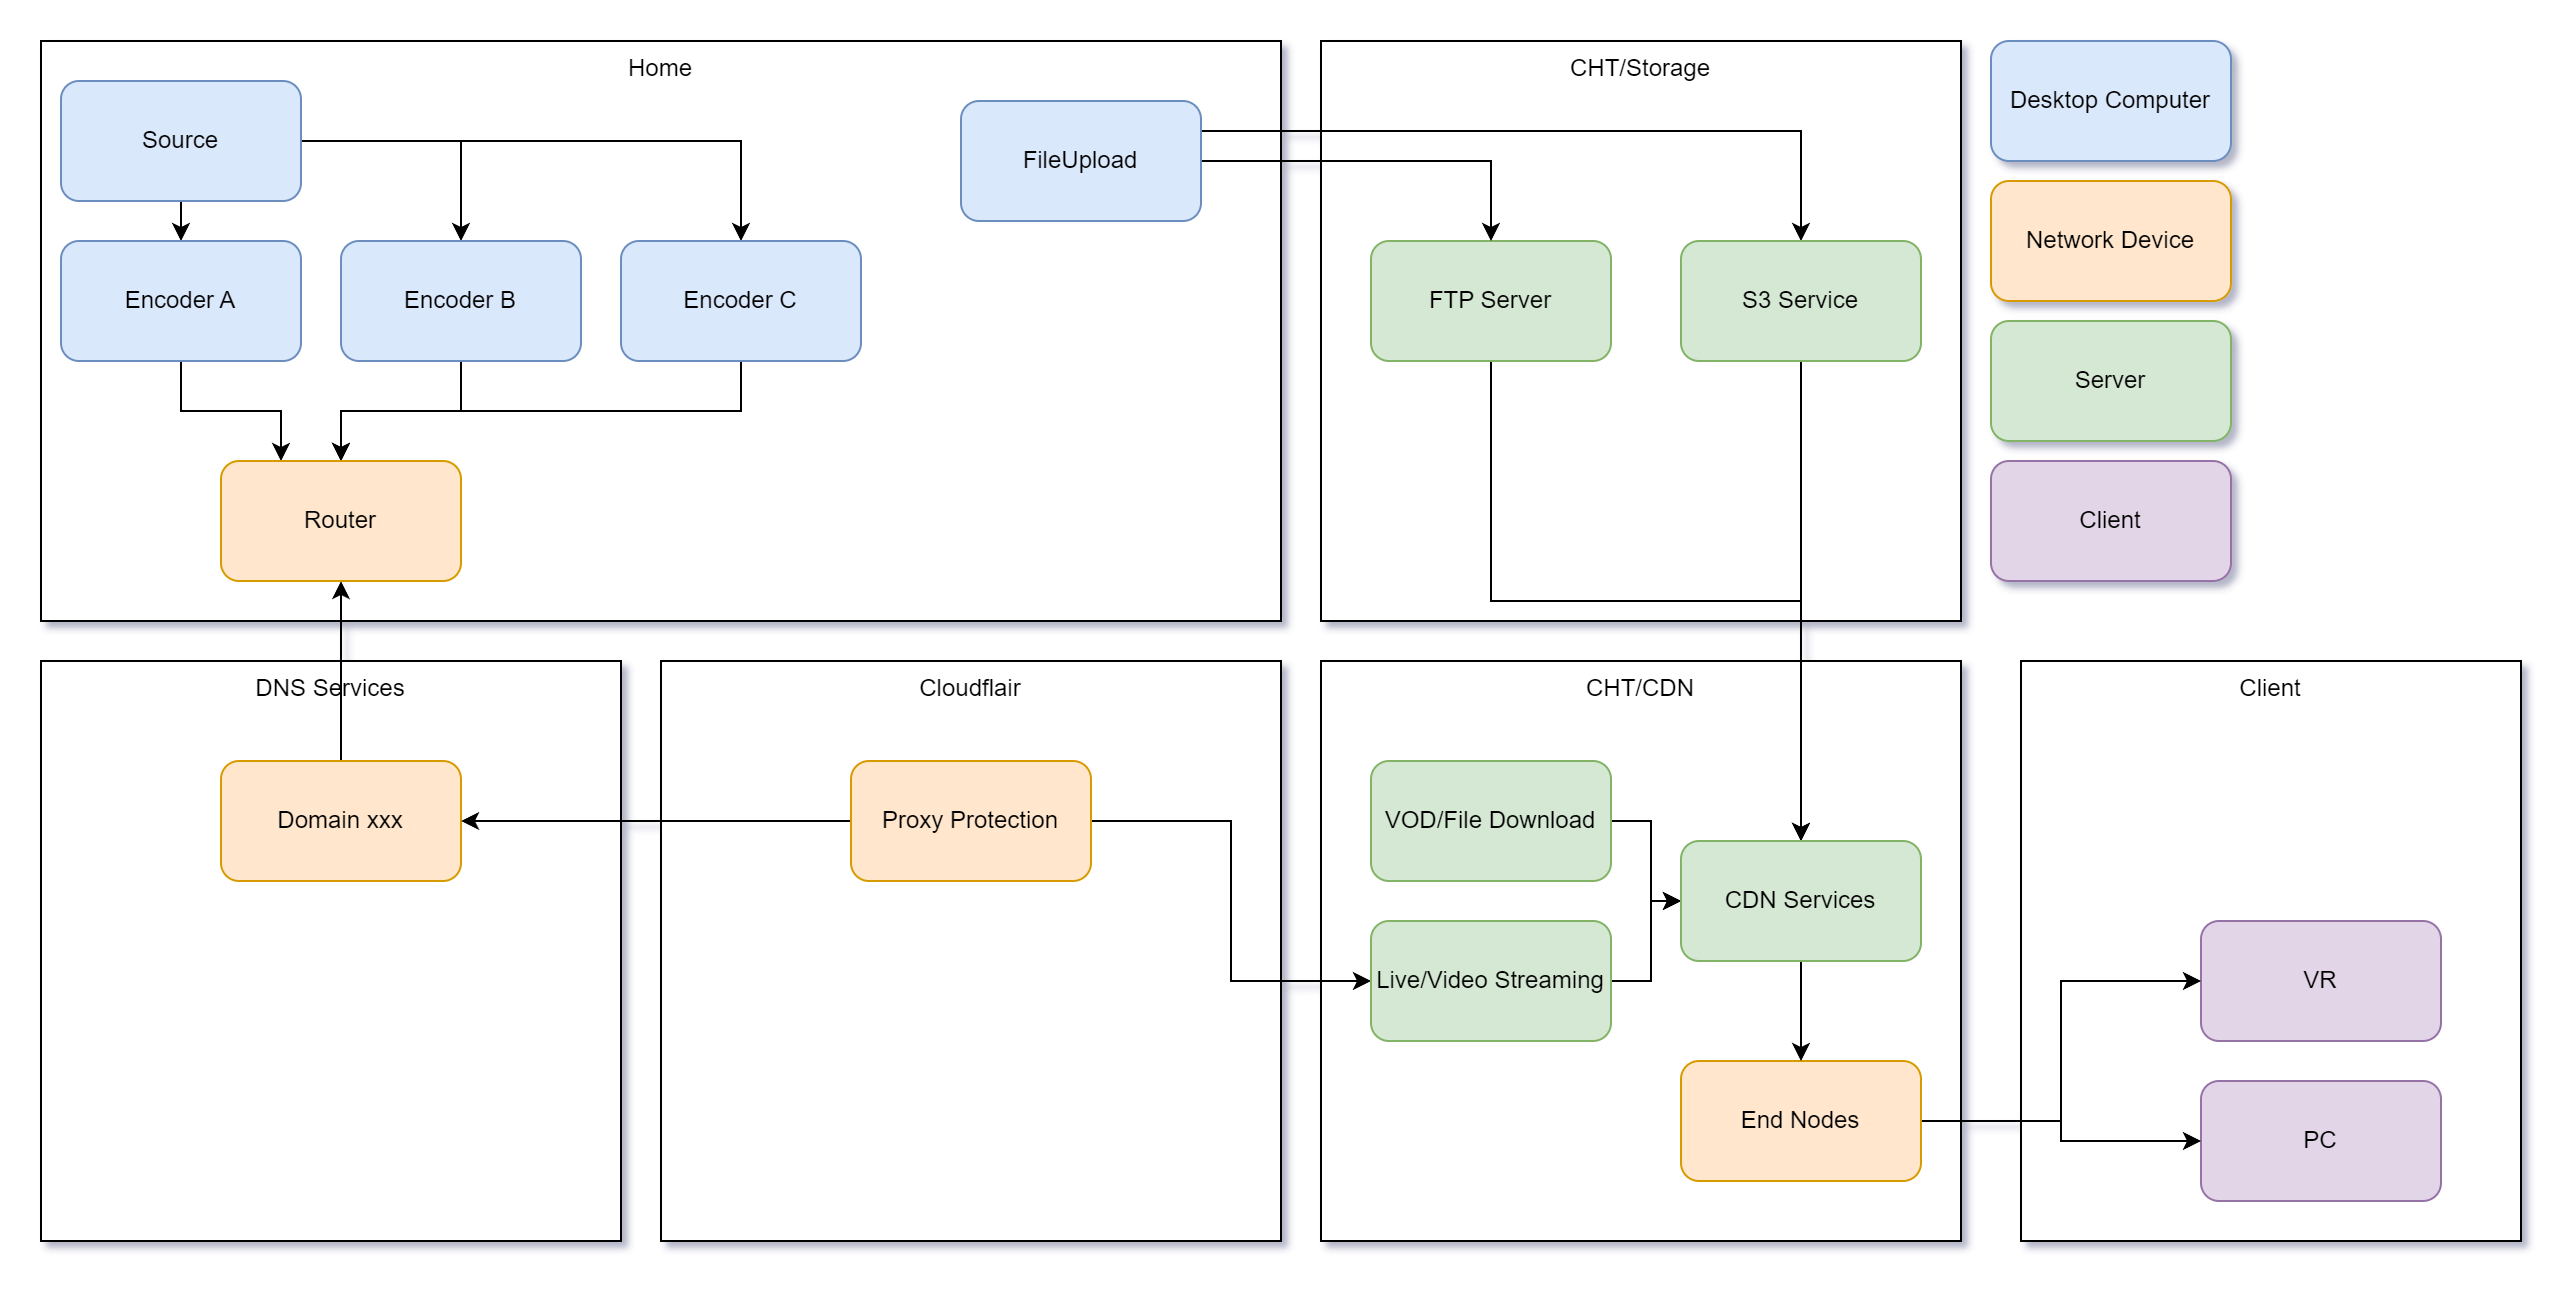

The diagram above was exported from draw.io. Its source (the exported page's mxGraphModel, read from the mxfile embedded in the PNG):
<mxGraphModel dx="1434" dy="764" grid="1" gridSize="10" guides="1" tooltips="1" connect="1" arrows="1" fold="1" page="1" pageScale="1" pageWidth="850" pageHeight="1100" math="0" shadow="0">
  <root>
    <mxCell id="0" />
    <mxCell id="1" parent="0" />
    <mxCell id="Q-lm9Ed-aXB6YKfO3ajn-6" value="Home" style="rounded=0;whiteSpace=wrap;html=1;verticalAlign=top;" vertex="1" parent="1">
      <mxGeometry x="180" y="150" width="620" height="290" as="geometry" />
    </mxCell>
    <mxCell id="Q-lm9Ed-aXB6YKfO3ajn-11" style="edgeStyle=orthogonalEdgeStyle;rounded=0;orthogonalLoop=1;jettySize=auto;html=1;exitX=0.5;exitY=1;exitDx=0;exitDy=0;entryX=0.5;entryY=0;entryDx=0;entryDy=0;" edge="1" parent="1" source="Q-lm9Ed-aXB6YKfO3ajn-2" target="Q-lm9Ed-aXB6YKfO3ajn-3">
      <mxGeometry relative="1" as="geometry" />
    </mxCell>
    <mxCell id="Q-lm9Ed-aXB6YKfO3ajn-12" style="edgeStyle=orthogonalEdgeStyle;rounded=0;orthogonalLoop=1;jettySize=auto;html=1;exitX=1;exitY=0.5;exitDx=0;exitDy=0;entryX=0.5;entryY=0;entryDx=0;entryDy=0;" edge="1" parent="1" source="Q-lm9Ed-aXB6YKfO3ajn-2" target="Q-lm9Ed-aXB6YKfO3ajn-4">
      <mxGeometry relative="1" as="geometry" />
    </mxCell>
    <mxCell id="Q-lm9Ed-aXB6YKfO3ajn-13" style="edgeStyle=orthogonalEdgeStyle;rounded=0;orthogonalLoop=1;jettySize=auto;html=1;exitX=1;exitY=0.5;exitDx=0;exitDy=0;" edge="1" parent="1" source="Q-lm9Ed-aXB6YKfO3ajn-2" target="Q-lm9Ed-aXB6YKfO3ajn-5">
      <mxGeometry relative="1" as="geometry" />
    </mxCell>
    <mxCell id="Q-lm9Ed-aXB6YKfO3ajn-2" value="Source" style="rounded=1;whiteSpace=wrap;html=1;fillColor=#dae8fc;strokeColor=#6c8ebf;" vertex="1" parent="1">
      <mxGeometry x="190" y="170" width="120" height="60" as="geometry" />
    </mxCell>
    <mxCell id="Q-lm9Ed-aXB6YKfO3ajn-20" style="edgeStyle=orthogonalEdgeStyle;rounded=0;orthogonalLoop=1;jettySize=auto;html=1;exitX=0.5;exitY=1;exitDx=0;exitDy=0;entryX=0.25;entryY=0;entryDx=0;entryDy=0;" edge="1" parent="1" source="Q-lm9Ed-aXB6YKfO3ajn-3" target="Q-lm9Ed-aXB6YKfO3ajn-16">
      <mxGeometry relative="1" as="geometry" />
    </mxCell>
    <mxCell id="Q-lm9Ed-aXB6YKfO3ajn-3" value="Encoder A" style="rounded=1;whiteSpace=wrap;html=1;fillColor=#dae8fc;strokeColor=#6c8ebf;" vertex="1" parent="1">
      <mxGeometry x="190" y="250" width="120" height="60" as="geometry" />
    </mxCell>
    <mxCell id="Q-lm9Ed-aXB6YKfO3ajn-17" style="edgeStyle=orthogonalEdgeStyle;rounded=0;orthogonalLoop=1;jettySize=auto;html=1;exitX=0.5;exitY=1;exitDx=0;exitDy=0;entryX=0.5;entryY=0;entryDx=0;entryDy=0;" edge="1" parent="1" source="Q-lm9Ed-aXB6YKfO3ajn-4" target="Q-lm9Ed-aXB6YKfO3ajn-16">
      <mxGeometry relative="1" as="geometry" />
    </mxCell>
    <mxCell id="Q-lm9Ed-aXB6YKfO3ajn-4" value="Encoder B" style="rounded=1;whiteSpace=wrap;html=1;fillColor=#dae8fc;strokeColor=#6c8ebf;" vertex="1" parent="1">
      <mxGeometry x="330" y="250" width="120" height="60" as="geometry" />
    </mxCell>
    <mxCell id="Q-lm9Ed-aXB6YKfO3ajn-18" style="edgeStyle=orthogonalEdgeStyle;rounded=0;orthogonalLoop=1;jettySize=auto;html=1;exitX=0.5;exitY=1;exitDx=0;exitDy=0;entryX=0.5;entryY=0;entryDx=0;entryDy=0;" edge="1" parent="1" source="Q-lm9Ed-aXB6YKfO3ajn-5" target="Q-lm9Ed-aXB6YKfO3ajn-16">
      <mxGeometry relative="1" as="geometry" />
    </mxCell>
    <mxCell id="Q-lm9Ed-aXB6YKfO3ajn-5" value="Encoder C" style="rounded=1;whiteSpace=wrap;html=1;fillColor=#dae8fc;strokeColor=#6c8ebf;" vertex="1" parent="1">
      <mxGeometry x="470" y="250" width="120" height="60" as="geometry" />
    </mxCell>
    <mxCell id="Q-lm9Ed-aXB6YKfO3ajn-7" value="Cloudflair" style="rounded=0;whiteSpace=wrap;html=1;verticalAlign=top;" vertex="1" parent="1">
      <mxGeometry x="490" y="460" width="310" height="290" as="geometry" />
    </mxCell>
    <mxCell id="Q-lm9Ed-aXB6YKfO3ajn-8" value="CHT/CDN" style="rounded=0;whiteSpace=wrap;html=1;verticalAlign=top;" vertex="1" parent="1">
      <mxGeometry x="820" y="460" width="320" height="290" as="geometry" />
    </mxCell>
    <mxCell id="Q-lm9Ed-aXB6YKfO3ajn-9" value="CHT/Storage" style="rounded=0;whiteSpace=wrap;html=1;verticalAlign=top;" vertex="1" parent="1">
      <mxGeometry x="820" y="150" width="320" height="290" as="geometry" />
    </mxCell>
    <mxCell id="Q-lm9Ed-aXB6YKfO3ajn-10" value="Client" style="rounded=0;whiteSpace=wrap;html=1;verticalAlign=top;" vertex="1" parent="1">
      <mxGeometry x="1170" y="460" width="250" height="290" as="geometry" />
    </mxCell>
    <mxCell id="Q-lm9Ed-aXB6YKfO3ajn-14" value="DNS Services" style="rounded=0;whiteSpace=wrap;html=1;verticalAlign=top;" vertex="1" parent="1">
      <mxGeometry x="180" y="460" width="290" height="290" as="geometry" />
    </mxCell>
    <mxCell id="Q-lm9Ed-aXB6YKfO3ajn-21" style="edgeStyle=orthogonalEdgeStyle;rounded=0;orthogonalLoop=1;jettySize=auto;html=1;exitX=0.5;exitY=0;exitDx=0;exitDy=0;entryX=0.5;entryY=1;entryDx=0;entryDy=0;" edge="1" parent="1" source="Q-lm9Ed-aXB6YKfO3ajn-15" target="Q-lm9Ed-aXB6YKfO3ajn-16">
      <mxGeometry relative="1" as="geometry" />
    </mxCell>
    <mxCell id="Q-lm9Ed-aXB6YKfO3ajn-15" value="Domain xxx" style="rounded=1;whiteSpace=wrap;html=1;fillColor=#ffe6cc;strokeColor=#d79b00;" vertex="1" parent="1">
      <mxGeometry x="270" y="510" width="120" height="60" as="geometry" />
    </mxCell>
    <mxCell id="Q-lm9Ed-aXB6YKfO3ajn-16" value="Router" style="rounded=1;whiteSpace=wrap;html=1;fillColor=#ffe6cc;strokeColor=#d79b00;" vertex="1" parent="1">
      <mxGeometry x="270" y="360" width="120" height="60" as="geometry" />
    </mxCell>
    <mxCell id="Q-lm9Ed-aXB6YKfO3ajn-23" style="edgeStyle=orthogonalEdgeStyle;rounded=0;orthogonalLoop=1;jettySize=auto;html=1;exitX=0;exitY=0.5;exitDx=0;exitDy=0;entryX=1;entryY=0.5;entryDx=0;entryDy=0;" edge="1" parent="1" source="Q-lm9Ed-aXB6YKfO3ajn-22" target="Q-lm9Ed-aXB6YKfO3ajn-15">
      <mxGeometry relative="1" as="geometry" />
    </mxCell>
    <mxCell id="Q-lm9Ed-aXB6YKfO3ajn-43" style="edgeStyle=orthogonalEdgeStyle;rounded=0;orthogonalLoop=1;jettySize=auto;html=1;exitX=1;exitY=0.5;exitDx=0;exitDy=0;entryX=0;entryY=0.5;entryDx=0;entryDy=0;" edge="1" parent="1" source="Q-lm9Ed-aXB6YKfO3ajn-22" target="Q-lm9Ed-aXB6YKfO3ajn-25">
      <mxGeometry relative="1" as="geometry" />
    </mxCell>
    <mxCell id="Q-lm9Ed-aXB6YKfO3ajn-22" value="Proxy Protection" style="rounded=1;whiteSpace=wrap;html=1;fillColor=#ffe6cc;strokeColor=#d79b00;" vertex="1" parent="1">
      <mxGeometry x="585" y="510" width="120" height="60" as="geometry" />
    </mxCell>
    <mxCell id="Q-lm9Ed-aXB6YKfO3ajn-36" style="edgeStyle=orthogonalEdgeStyle;rounded=0;orthogonalLoop=1;jettySize=auto;html=1;exitX=1;exitY=0.5;exitDx=0;exitDy=0;entryX=0;entryY=0.5;entryDx=0;entryDy=0;" edge="1" parent="1" source="Q-lm9Ed-aXB6YKfO3ajn-24" target="Q-lm9Ed-aXB6YKfO3ajn-35">
      <mxGeometry relative="1" as="geometry" />
    </mxCell>
    <mxCell id="Q-lm9Ed-aXB6YKfO3ajn-24" value="VOD/File Download" style="rounded=1;whiteSpace=wrap;html=1;fillColor=#d5e8d4;strokeColor=#82b366;" vertex="1" parent="1">
      <mxGeometry x="845" y="510" width="120" height="60" as="geometry" />
    </mxCell>
    <mxCell id="Q-lm9Ed-aXB6YKfO3ajn-37" style="edgeStyle=orthogonalEdgeStyle;rounded=0;orthogonalLoop=1;jettySize=auto;html=1;exitX=1;exitY=0.5;exitDx=0;exitDy=0;entryX=0;entryY=0.5;entryDx=0;entryDy=0;" edge="1" parent="1" source="Q-lm9Ed-aXB6YKfO3ajn-25" target="Q-lm9Ed-aXB6YKfO3ajn-35">
      <mxGeometry relative="1" as="geometry" />
    </mxCell>
    <mxCell id="Q-lm9Ed-aXB6YKfO3ajn-25" value="Live/Video Streaming" style="rounded=1;whiteSpace=wrap;html=1;fillColor=#d5e8d4;strokeColor=#82b366;" vertex="1" parent="1">
      <mxGeometry x="845" y="590" width="120" height="60" as="geometry" />
    </mxCell>
    <mxCell id="Q-lm9Ed-aXB6YKfO3ajn-47" style="edgeStyle=orthogonalEdgeStyle;rounded=0;orthogonalLoop=1;jettySize=auto;html=1;exitX=0.5;exitY=1;exitDx=0;exitDy=0;entryX=0.5;entryY=0;entryDx=0;entryDy=0;" edge="1" parent="1" source="Q-lm9Ed-aXB6YKfO3ajn-27" target="Q-lm9Ed-aXB6YKfO3ajn-35">
      <mxGeometry relative="1" as="geometry" />
    </mxCell>
    <mxCell id="Q-lm9Ed-aXB6YKfO3ajn-27" value="FTP Server" style="rounded=1;whiteSpace=wrap;html=1;fillColor=#d5e8d4;strokeColor=#82b366;" vertex="1" parent="1">
      <mxGeometry x="845" y="250" width="120" height="60" as="geometry" />
    </mxCell>
    <mxCell id="Q-lm9Ed-aXB6YKfO3ajn-31" style="edgeStyle=orthogonalEdgeStyle;rounded=0;orthogonalLoop=1;jettySize=auto;html=1;exitX=1;exitY=0.5;exitDx=0;exitDy=0;entryX=0.5;entryY=0;entryDx=0;entryDy=0;" edge="1" parent="1" source="Q-lm9Ed-aXB6YKfO3ajn-28" target="Q-lm9Ed-aXB6YKfO3ajn-27">
      <mxGeometry relative="1" as="geometry" />
    </mxCell>
    <mxCell id="Q-lm9Ed-aXB6YKfO3ajn-32" style="edgeStyle=orthogonalEdgeStyle;rounded=0;orthogonalLoop=1;jettySize=auto;html=1;exitX=1;exitY=0.25;exitDx=0;exitDy=0;entryX=0.5;entryY=0;entryDx=0;entryDy=0;" edge="1" parent="1" source="Q-lm9Ed-aXB6YKfO3ajn-28" target="Q-lm9Ed-aXB6YKfO3ajn-29">
      <mxGeometry relative="1" as="geometry" />
    </mxCell>
    <mxCell id="Q-lm9Ed-aXB6YKfO3ajn-28" value="FileUpload" style="rounded=1;whiteSpace=wrap;html=1;fillColor=#dae8fc;strokeColor=#6c8ebf;" vertex="1" parent="1">
      <mxGeometry x="640" y="180" width="120" height="60" as="geometry" />
    </mxCell>
    <mxCell id="Q-lm9Ed-aXB6YKfO3ajn-48" style="edgeStyle=orthogonalEdgeStyle;rounded=0;orthogonalLoop=1;jettySize=auto;html=1;exitX=0.5;exitY=1;exitDx=0;exitDy=0;entryX=0.5;entryY=0;entryDx=0;entryDy=0;" edge="1" parent="1" source="Q-lm9Ed-aXB6YKfO3ajn-29" target="Q-lm9Ed-aXB6YKfO3ajn-35">
      <mxGeometry relative="1" as="geometry" />
    </mxCell>
    <mxCell id="Q-lm9Ed-aXB6YKfO3ajn-29" value="S3 Service" style="rounded=1;whiteSpace=wrap;html=1;fillColor=#d5e8d4;strokeColor=#82b366;" vertex="1" parent="1">
      <mxGeometry x="1000" y="250" width="120" height="60" as="geometry" />
    </mxCell>
    <mxCell id="Q-lm9Ed-aXB6YKfO3ajn-30" value="VR" style="rounded=1;whiteSpace=wrap;html=1;fillColor=#e1d5e7;strokeColor=#9673a6;" vertex="1" parent="1">
      <mxGeometry x="1260" y="590" width="120" height="60" as="geometry" />
    </mxCell>
    <mxCell id="Q-lm9Ed-aXB6YKfO3ajn-33" value="PC" style="rounded=1;whiteSpace=wrap;html=1;fillColor=#e1d5e7;strokeColor=#9673a6;" vertex="1" parent="1">
      <mxGeometry x="1260" y="670" width="120" height="60" as="geometry" />
    </mxCell>
    <mxCell id="Q-lm9Ed-aXB6YKfO3ajn-39" style="edgeStyle=orthogonalEdgeStyle;rounded=0;orthogonalLoop=1;jettySize=auto;html=1;exitX=1;exitY=0.5;exitDx=0;exitDy=0;entryX=0;entryY=0.5;entryDx=0;entryDy=0;" edge="1" parent="1" source="Q-lm9Ed-aXB6YKfO3ajn-34" target="Q-lm9Ed-aXB6YKfO3ajn-30">
      <mxGeometry relative="1" as="geometry" />
    </mxCell>
    <mxCell id="Q-lm9Ed-aXB6YKfO3ajn-40" style="edgeStyle=orthogonalEdgeStyle;rounded=0;orthogonalLoop=1;jettySize=auto;html=1;exitX=1;exitY=0.5;exitDx=0;exitDy=0;entryX=0;entryY=0.5;entryDx=0;entryDy=0;" edge="1" parent="1" source="Q-lm9Ed-aXB6YKfO3ajn-34" target="Q-lm9Ed-aXB6YKfO3ajn-33">
      <mxGeometry relative="1" as="geometry" />
    </mxCell>
    <mxCell id="Q-lm9Ed-aXB6YKfO3ajn-34" value="End Nodes" style="rounded=1;whiteSpace=wrap;html=1;fillColor=#ffe6cc;strokeColor=#d79b00;" vertex="1" parent="1">
      <mxGeometry x="1000" y="660" width="120" height="60" as="geometry" />
    </mxCell>
    <mxCell id="Q-lm9Ed-aXB6YKfO3ajn-38" style="edgeStyle=orthogonalEdgeStyle;rounded=0;orthogonalLoop=1;jettySize=auto;html=1;exitX=0.5;exitY=1;exitDx=0;exitDy=0;" edge="1" parent="1" source="Q-lm9Ed-aXB6YKfO3ajn-35" target="Q-lm9Ed-aXB6YKfO3ajn-34">
      <mxGeometry relative="1" as="geometry" />
    </mxCell>
    <mxCell id="Q-lm9Ed-aXB6YKfO3ajn-35" value="CDN Services" style="rounded=1;whiteSpace=wrap;html=1;fillColor=#d5e8d4;strokeColor=#82b366;" vertex="1" parent="1">
      <mxGeometry x="1000" y="550" width="120" height="60" as="geometry" />
    </mxCell>
    <mxCell id="Q-lm9Ed-aXB6YKfO3ajn-49" value="Desktop Computer" style="rounded=1;whiteSpace=wrap;html=1;fillColor=#dae8fc;strokeColor=#6c8ebf;" vertex="1" parent="1">
      <mxGeometry x="1155" y="150" width="120" height="60" as="geometry" />
    </mxCell>
    <mxCell id="Q-lm9Ed-aXB6YKfO3ajn-51" value="Network Device" style="rounded=1;whiteSpace=wrap;html=1;fillColor=#ffe6cc;strokeColor=#d79b00;" vertex="1" parent="1">
      <mxGeometry x="1155" y="220" width="120" height="60" as="geometry" />
    </mxCell>
    <mxCell id="Q-lm9Ed-aXB6YKfO3ajn-52" value="Server" style="rounded=1;whiteSpace=wrap;html=1;fillColor=#d5e8d4;strokeColor=#82b366;" vertex="1" parent="1">
      <mxGeometry x="1155" y="290" width="120" height="60" as="geometry" />
    </mxCell>
    <mxCell id="Q-lm9Ed-aXB6YKfO3ajn-53" value="Client" style="rounded=1;whiteSpace=wrap;html=1;fillColor=#e1d5e7;strokeColor=#9673a6;" vertex="1" parent="1">
      <mxGeometry x="1155" y="360" width="120" height="60" as="geometry" />
    </mxCell>
  </root>
</mxGraphModel>